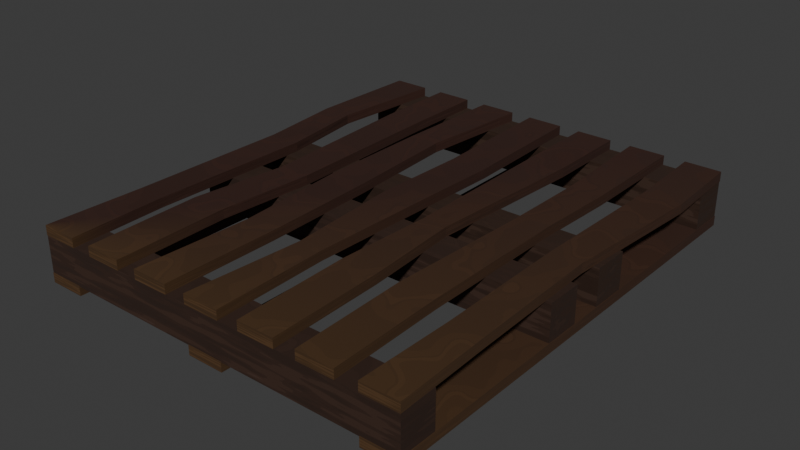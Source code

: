 # Source: Wooden_Pallet.blend  (saved by Blender 4.2.66; exported with 4.5.12 LTS)
import bpy
from mathutils import Matrix  # noqa: F401  (used for matrix-valued properties, if any)

bpy.ops.wm.read_factory_settings(use_empty=True)
scene = bpy.context.scene
scene.name = 'Processed Parts'

# ---- collections
col_collection_001 = bpy.data.collections.new('Collection.001'); scene.collection.children.link(col_collection_001)

# ---- images (referenced by path relative to the original .blend; pixels are not part of the script)
import os
ASSET_DIR = os.environ.get("B2B_ASSET_DIR", "")  # directory of the original .blend (textures are referenced by path, not embedded)
HERE = os.path.dirname(os.path.abspath(__file__))  # packed textures are extracted next to this script under _unpacked/

def load_image(name, relpath, width, height, colorspace="sRGB"):
    """Load a texture the original file referenced (path relative to the .blend, or extracted next to this script)."""
    p = next((c for c in (os.path.join(HERE, relpath), os.path.join(ASSET_DIR, relpath)) if relpath and os.path.exists(c)), "")
    if p:
        img = bpy.data.images.load(p, check_existing=True)
        img.name = name
    else:  # same state as the original file: an image datablock whose file is absent (Cycles renders it pink)
        img = bpy.data.images.new(name, width, height)
        img.source = "FILE"
        img.filepath = "//" + (relpath or name)
    img.colorspace_settings.name = colorspace
    return img
img_render_1k = load_image('Render 1k', 'WoodenPallet_Normal_1k.jpg', 1024, 1024, 'sRGB')

# ---- materials (node trees are filled in below, after node groups)
mat_stylized_dark_wood = bpy.data.materials.new('Stylized Dark Wood')
mat_stylized_light_wood = bpy.data.materials.new('Stylized Light Wood')

# ---- material node trees
mat_stylized_dark_wood.use_nodes = True; mat_stylized_dark_wood.node_tree.nodes.clear()
_N = mat_stylized_dark_wood.node_tree.nodes; _L = mat_stylized_dark_wood.node_tree.links
n0 = _N.new('ShaderNodeBsdfPrincipled'); n0.name = 'Principled BSDF'; n0.location = (10, 300)
n0.inputs[2].default_value = 0.85
n1 = _N.new('ShaderNodeOutputMaterial'); n1.name = 'Material Output'; n1.location = (300, 300)
n2 = _N.new('ShaderNodeValToRGB'); n2.name = 'Color Ramp'; n2.location = (-328, 236)
while len(n2.color_ramp.elements) > 1: n2.color_ramp.elements.remove(n2.color_ramp.elements[-1])
n2.color_ramp.elements[0].position = 0.3; n2.color_ramp.elements[0].color = (0.03124, 0.01151, 0.005963, 1.0)
_e = n2.color_ramp.elements.new(0.7136); _e.color = (0.02907, 0.01074, 0.003043, 1.0)
n3 = _N.new('ShaderNodeTexGradient'); n3.name = 'Gradient Texture'; n3.location = (-579, 186)
n3.gradient_type = 'RADIAL'
n4 = _N.new('ShaderNodeMapping'); n4.name = 'Mapping'; n4.location = (-804, 284)
n5 = _N.new('ShaderNodeTexCoord'); n5.name = 'Texture Coordinate'; n5.location = (-984, 284)
n6 = _N.new('ShaderNodeTexVoronoi'); n6.name = 'Voronoi Texture'; n6.location = (-292, -128)
n6.voronoi_dimensions = '4D'
n7 = _N.new('ShaderNodeMix'); n7.name = 'Mix'; n7.location = (-495, -274)
n7.data_type = 'RGBA'
n7.blend_type = 'LINEAR_LIGHT'
n8 = _N.new('ShaderNodeTexNoise'); n8.name = 'Noise Texture'; n8.location = (-726, -470)
n9 = _N.new('ShaderNodeMapping'); n9.name = 'Mapping.001'; n9.location = (-906, -510)
n10 = _N.new('ShaderNodeTexCoord'); n10.name = 'Texture Coordinate.001'; n10.location = (-1086, -510)
n11 = _N.new('ShaderNodeNewGeometry'); n11.name = 'Geometry'; n11.location = (-717, -200)
n12 = _N.new('ShaderNodeTexImage'); n12.name = 'Image Texture'; n12.location = (326, -35)
n12.image = img_render_1k
_L.new(n0.outputs[0], n1.inputs[0])
_L.new(n2.outputs[0], n0.inputs[0])
_L.new(n3.outputs[0], n2.inputs[0])
_L.new(n4.outputs[0], n3.inputs[0])
_L.new(n5.outputs[0], n4.inputs[0])
_L.new(n6.outputs[2], n0.inputs[5])
_L.new(n7.outputs[2], n6.inputs[0])
_L.new(n8.outputs[0], n7.inputs[7])
_L.new(n9.outputs[0], n8.inputs[0])
_L.new(n10.outputs[0], n9.inputs[0])
_L.new(n11.outputs[1], n7.inputs[6])
n1.is_active_output = True
mat_stylized_light_wood.use_nodes = True; mat_stylized_light_wood.node_tree.nodes.clear()
_N = mat_stylized_light_wood.node_tree.nodes; _L = mat_stylized_light_wood.node_tree.links
n0 = _N.new('ShaderNodeBsdfPrincipled'); n0.name = 'Principled BSDF'; n0.location = (10, 300)
n0.inputs[2].default_value = 0.85
n1 = _N.new('ShaderNodeOutputMaterial'); n1.name = 'Material Output'; n1.location = (300, 300)
n2 = _N.new('ShaderNodeValToRGB'); n2.name = 'Color Ramp'; n2.location = (-330, 246)
while len(n2.color_ramp.elements) > 1: n2.color_ramp.elements.remove(n2.color_ramp.elements[-1])
n2.color_ramp.elements[0].position = 0.3318; n2.color_ramp.elements[0].color = (0.106, 0.05512, 0.01172, 1.0)
_e = n2.color_ramp.elements.new(0.6409); _e.color = (0.03397, 0.008573, 0.003046, 1.0)
n3 = _N.new('ShaderNodeTexGradient'); n3.name = 'Gradient Texture'; n3.location = (-579, 186)
n3.gradient_type = 'RADIAL'
n4 = _N.new('ShaderNodeMapping'); n4.name = 'Mapping'; n4.location = (-804, 284)
n5 = _N.new('ShaderNodeTexCoord'); n5.name = 'Texture Coordinate'; n5.location = (-984, 284)
n6 = _N.new('ShaderNodeTexVoronoi'); n6.name = 'Voronoi Texture'; n6.location = (-345, -40)
n6.voronoi_dimensions = '4D'
n7 = _N.new('ShaderNodeMix'); n7.name = 'Mix'; n7.location = (-548, -186)
n7.data_type = 'RGBA'
n7.blend_type = 'LINEAR_LIGHT'
n8 = _N.new('ShaderNodeTexNoise'); n8.name = 'Noise Texture'; n8.location = (-780, -382)
n9 = _N.new('ShaderNodeMapping'); n9.name = 'Mapping.001'; n9.location = (-960, -422)
n10 = _N.new('ShaderNodeTexCoord'); n10.name = 'Texture Coordinate.001'; n10.location = (-1140, -422)
n11 = _N.new('ShaderNodeNewGeometry'); n11.name = 'Geometry'; n11.location = (-771, -112)
n12 = _N.new('ShaderNodeTexImage'); n12.name = 'Image Texture'; n12.location = (329, -59)
n12.image = img_render_1k
_L.new(n0.outputs[0], n1.inputs[0])
_L.new(n2.outputs[0], n0.inputs[0])
_L.new(n3.outputs[0], n2.inputs[0])
_L.new(n4.outputs[0], n3.inputs[0])
_L.new(n5.outputs[0], n4.inputs[0])
_L.new(n7.outputs[2], n6.inputs[0])
_L.new(n8.outputs[0], n7.inputs[7])
_L.new(n9.outputs[0], n8.inputs[0])
_L.new(n10.outputs[0], n9.inputs[0])
_L.new(n11.outputs[1], n7.inputs[6])
_L.new(n6.outputs[2], n0.inputs[5])
n1.is_active_output = True

# ---- world
world_world_001 = bpy.data.worlds.new('World.001'); scene.world = world_world_001
world_world_001.use_nodes = True; world_world_001.node_tree.nodes.clear()
_N = world_world_001.node_tree.nodes; _L = world_world_001.node_tree.links
n0 = _N.new('ShaderNodeOutputWorld'); n0.name = 'World Output'; n0.location = (300, 300)
n1 = _N.new('ShaderNodeBackground'); n1.name = 'Background'; n1.location = (10, 300)
n1.inputs[0].default_value = (0.05088, 0.05088, 0.05088, 1.0)
_L.new(n1.outputs[0], n0.inputs[0])
n0.is_active_output = True
world_world_001.color = (0.05088, 0.05088, 0.05088)
world_world_001.sun_shadow_jitter_overblur = 0.0

# ---- meshes
me_cube_005 = bpy.data.meshes.new('Cube.005')
me_cube_005.from_pydata([(-5.0, -1.375, -0.475), (-5.0, -1.375, 0.475), (-5.0, -0.425, -0.475), (-5.0, -0.425, 0.475), (5.0, -1.375, -0.475), (5.0, -1.375, 0.475), (5.0, -0.425, -0.475), (5.0, -0.425, 0.475), (-5.0, 1.375, -0.475), (-5.0, 1.375, 0.475), (-5.0, 0.425, -0.475), (-5.0, 0.425, 0.475), (5.0, 1.375, -0.475), (5.0, 1.375, 0.475), (5.0, 0.425, -0.475), (5.0, 0.425, 0.475)], [], [(0, 1, 3, 2), (2, 3, 7, 6), (6, 7, 5, 4), (4, 5, 1, 0), (2, 6, 4, 0), (7, 3, 1, 5), (8, 10, 11, 9), (10, 14, 15, 11), (14, 12, 13, 15), (12, 8, 9, 13), (10, 8, 12, 14), (15, 13, 9, 11)])
_uv = me_cube_005.uv_layers.new(name='UVMap')
_uv.uv.foreach_set('vector', [0.3792, 0.7042, 0.3549, 0.7042, 0.3549, 0.6798, 0.3792, 0.6798, 0.08823, 0.6032, 0.06386, 0.6032, 0.06386, 0.3467, 0.08823, 0.3467, 0.4299, 0.7042, 0.4056, 0.7042, 0.4056, 0.6798, 0.4299, 0.6798, 0.6078, 0.603, 0.5834, 0.603, 0.5834, 0.3465, 0.6078, 0.3465, 0.6585, 0.3465, 0.6585, 0.603, 0.6341, 0.603, 0.6341, 0.3465, 0.6769, 0.01317, 0.6769, 0.2696, 0.6526, 0.2696, 0.6526, 0.01317, 0.4806, 0.7042, 0.4563, 0.7042, 0.4563, 0.6798, 0.4806, 0.6798, 0.7092, 0.3465, 0.7092, 0.603, 0.6848, 0.603, 0.6848, 0.3465, 0.2779, 0.7549, 0.2535, 0.7549, 0.2535, 0.7305, 0.2779, 0.7305, 0.7276, 0.01317, 0.7276, 0.2696, 0.7033, 0.2696, 0.7033, 0.01317, 0.5327, 0.6293, 0.5571, 0.6293, 0.5571, 0.8858, 0.5327, 0.8858, 0.5834, 0.6293, 0.6078, 0.6293, 0.6078, 0.8858, 0.5834, 0.8858])
me_cube_005.materials.append(mat_stylized_dark_wood)
me_cube_005.update()
me_cube_006 = bpy.data.meshes.new('Cube.006')
me_cube_006.from_pydata([(-5.0, -5.975, -0.475), (-5.0, -5.975, 0.475), (-5.0, -5.025, -0.475), (-5.0, -5.025, 0.475), (5.0, -5.975, -0.475), (5.0, -5.975, 0.475), (5.0, -5.025, -0.475), (5.0, -5.025, 0.475), (-5.0, 5.975, -0.475), (-5.0, 5.975, 0.475), (-5.0, 5.025, -0.475), (-5.0, 5.025, 0.475), (5.0, 5.975, -0.475), (5.0, 5.975, 0.475), (5.0, 5.025, -0.475), (5.0, 5.025, 0.475)], [], [(0, 1, 3, 2), (2, 3, 7, 6), (6, 7, 5, 4), (4, 5, 1, 0), (2, 6, 4, 0), (7, 3, 1, 5), (8, 10, 11, 9), (10, 14, 15, 11), (14, 12, 13, 15), (12, 8, 9, 13), (10, 8, 12, 14), (15, 13, 9, 11)])
_uv = me_cube_006.uv_layers.new(name='UVMap')
_uv.uv.foreach_set('vector', [0.3042, 0.7549, 0.3042, 0.7305, 0.3285, 0.7305, 0.3285, 0.7549, 0.7599, 0.603, 0.7355, 0.603, 0.7355, 0.3465, 0.7599, 0.3465, 0.3549, 0.7549, 0.3549, 0.7305, 0.3792, 0.7305, 0.3792, 0.7549, 0.7783, 0.2696, 0.754, 0.2696, 0.754, 0.01317, 0.7783, 0.01317, 0.8106, 0.3465, 0.8106, 0.603, 0.7862, 0.603, 0.7862, 0.3465, 0.829, 0.01317, 0.829, 0.2696, 0.8047, 0.2696, 0.8047, 0.01317, 0.2779, 0.6798, 0.2779, 0.7042, 0.2535, 0.7042, 0.2535, 0.6798, 0.8612, 0.3465, 0.8612, 0.603, 0.8369, 0.603, 0.8369, 0.3465, 0.3285, 0.6798, 0.3285, 0.7042, 0.3042, 0.7042, 0.3042, 0.6798, 0.8797, 0.01317, 0.8797, 0.2696, 0.8554, 0.2696, 0.8554, 0.01317, 0.5327, 0.3465, 0.5571, 0.3465, 0.5571, 0.603, 0.5327, 0.603, 0.01317, 0.3467, 0.03753, 0.3467, 0.03753, 0.6032, 0.01317, 0.6032])
me_cube_006.materials.append(mat_stylized_dark_wood)
me_cube_006.update()
me_cube_007 = bpy.data.meshes.new('Cube.007')
me_cube_007.from_pydata([(-5.005, -5.985, -0.125), (-5.005, -5.985, 0.125), (-5.005, 5.985, -0.125), (-5.005, 5.985, 0.125), (-4.055, -5.985, -0.125), (-4.055, -5.985, 0.125), (-4.055, 5.985, -0.125), (-4.055, 5.985, 0.125), (-5.005, 2.993, -0.125), (-5.005, 0.0, -0.125), (-5.005, -2.993, -0.125), (-5.005, -2.993, 0.125), (-5.005, 0.0, 0.125), (-5.005, 2.993, 0.125), (-4.055, -2.993, -0.125), (-4.055, 0.0, -0.125), (-4.055, 2.993, -0.125), (-4.055, 2.993, 0.125), (-4.055, 0.0, 0.125), (-4.055, -2.993, 0.125), (-0.475, -5.985, -0.125), (-0.475, -5.985, 0.125), (-0.475, 5.985, -0.125), (-0.475, 5.985, 0.125), (0.475, -5.985, -0.125), (0.475, -5.985, 0.125), (0.475, 5.985, -0.125), (0.475, 5.985, 0.125), (-0.475, 2.993, -0.125), (-0.475, 0.0, -0.125), (-0.475, -2.993, -0.125), (-0.475, -2.993, 0.125), (-0.475, 0.0, 0.125), (-0.475, 2.993, 0.125), (0.475, -2.993, -0.125), (0.475, 0.0, -0.125), (0.475, 2.993, -0.125), (0.475, 2.993, 0.125), (0.475, 0.0, 0.125), (0.475, -2.993, 0.125), (4.055, -5.985, -0.125), (4.055, -5.985, 0.125), (4.055, 5.985, -0.125), (4.055, 5.985, 0.125), (5.005, -5.985, -0.125), (5.005, -5.985, 0.125), (5.005, 5.985, -0.125), (5.005, 5.985, 0.125), (4.055, 2.993, -0.125), (4.055, 0.0, -0.125), (4.055, -2.993, -0.125), (4.055, -2.993, 0.125), (4.055, 0.0, 0.125), (4.055, 2.993, 0.125), (5.005, -2.993, -0.125), (5.005, 0.0, -0.125), (5.005, 2.993, -0.125), (5.005, 2.993, 0.125), (5.005, 0.0, 0.125), (5.005, -2.993, 0.125)], [], [(8, 13, 3, 2), (2, 3, 7, 6), (14, 19, 5, 4), (4, 5, 1, 0), (10, 14, 4, 0), (19, 11, 1, 5), (7, 3, 13, 17), (17, 13, 12, 18), (18, 12, 11, 19), (2, 6, 16, 8), (8, 16, 15, 9), (9, 15, 14, 10), (6, 7, 17, 16), (16, 17, 18, 15), (15, 18, 19, 14), (0, 1, 11, 10), (10, 11, 12, 9), (9, 12, 13, 8), (28, 33, 23, 22), (22, 23, 27, 26), (34, 39, 25, 24), (24, 25, 21, 20), (30, 34, 24, 20), (39, 31, 21, 25), (27, 23, 33, 37), (37, 33, 32, 38), (38, 32, 31, 39), (22, 26, 36, 28), (28, 36, 35, 29), (29, 35, 34, 30), (26, 27, 37, 36), (36, 37, 38, 35), (35, 38, 39, 34), (20, 21, 31, 30), (30, 31, 32, 29), (29, 32, 33, 28), (48, 53, 43, 42), (42, 43, 47, 46), (54, 59, 45, 44), (44, 45, 41, 40), (50, 54, 44, 40), (59, 51, 41, 45), (47, 43, 53, 57), (57, 53, 52, 58), (58, 52, 51, 59), (42, 46, 56, 48), (48, 56, 55, 49), (49, 55, 54, 50), (46, 47, 57, 56), (56, 57, 58, 55), (55, 58, 59, 54), (40, 41, 51, 50), (50, 51, 52, 49), (49, 52, 53, 48)])
_uv = me_cube_007.uv_layers.new(name='UVMap')
_uv.uv.foreach_set('vector', [0.894, 0.4232, 0.8876, 0.4232, 0.8876, 0.3465, 0.894, 0.3465, 0.4236, 0.8563, 0.4172, 0.8563, 0.4172, 0.8319, 0.4236, 0.8319, 0.9125, 0.08992, 0.9061, 0.08992, 0.9061, 0.01317, 0.9125, 0.01317, 0.4564, 0.8563, 0.4499, 0.8563, 0.4499, 0.8319, 0.4564, 0.8319, 0.3543, 0.4232, 0.3299, 0.4232, 0.3299, 0.3465, 0.3543, 0.3465, 0.405, 0.4232, 0.3806, 0.4232, 0.3806, 0.3465, 0.405, 0.3465, 0.405, 0.6535, 0.3806, 0.6535, 0.3806, 0.5768, 0.405, 0.5768, 0.405, 0.5768, 0.3806, 0.5768, 0.3806, 0.5, 0.405, 0.5, 0.405, 0.5, 0.3806, 0.5, 0.3806, 0.4232, 0.405, 0.4232, 0.3543, 0.6535, 0.3299, 0.6535, 0.3299, 0.5768, 0.3543, 0.5768, 0.3543, 0.5768, 0.3299, 0.5768, 0.3299, 0.5, 0.3543, 0.5, 0.3543, 0.5, 0.3299, 0.5, 0.3299, 0.4232, 0.3543, 0.4232, 0.9125, 0.3202, 0.9061, 0.3202, 0.9061, 0.2434, 0.9125, 0.2434, 0.9125, 0.2434, 0.9061, 0.2434, 0.9061, 0.1667, 0.9125, 0.1667, 0.9125, 0.1667, 0.9061, 0.1667, 0.9061, 0.08992, 0.9125, 0.08992, 0.894, 0.6535, 0.8876, 0.6535, 0.8876, 0.5768, 0.894, 0.5768, 0.894, 0.5768, 0.8876, 0.5768, 0.8876, 0.5, 0.894, 0.5, 0.894, 0.5, 0.8876, 0.5, 0.8876, 0.4232, 0.894, 0.4232, 0.9267, 0.4232, 0.9203, 0.4232, 0.9203, 0.3465, 0.9267, 0.3465, 0.4891, 0.8563, 0.4827, 0.8563, 0.4827, 0.8319, 0.4891, 0.8319, 0.6405, 0.7061, 0.6341, 0.7061, 0.6341, 0.6293, 0.6405, 0.6293, 0.894, 0.7042, 0.8876, 0.7042, 0.8876, 0.6798, 0.894, 0.6798, 0.4557, 0.4232, 0.4313, 0.4232, 0.4313, 0.3465, 0.4557, 0.3465, 0.5064, 0.4232, 0.482, 0.4232, 0.482, 0.3465, 0.5064, 0.3465, 0.5064, 0.6535, 0.482, 0.6535, 0.482, 0.5768, 0.5064, 0.5768, 0.5064, 0.5768, 0.482, 0.5768, 0.482, 0.5, 0.5064, 0.5, 0.5064, 0.5, 0.482, 0.5, 0.482, 0.4232, 0.5064, 0.4232, 0.4557, 0.6535, 0.4313, 0.6535, 0.4313, 0.5768, 0.4557, 0.5768, 0.4557, 0.5768, 0.4313, 0.5768, 0.4313, 0.5, 0.4557, 0.5, 0.4557, 0.5, 0.4313, 0.5, 0.4313, 0.4232, 0.4557, 0.4232, 0.6405, 0.9363, 0.6341, 0.9363, 0.6341, 0.8596, 0.6405, 0.8596, 0.6405, 0.8596, 0.6341, 0.8596, 0.6341, 0.7828, 0.6405, 0.7828, 0.6405, 0.7828, 0.6341, 0.7828, 0.6341, 0.7061, 0.6405, 0.7061, 0.9267, 0.6535, 0.9203, 0.6535, 0.9203, 0.5768, 0.9267, 0.5768, 0.9267, 0.5768, 0.9203, 0.5768, 0.9203, 0.5, 0.9267, 0.5, 0.9267, 0.5, 0.9203, 0.5, 0.9203, 0.4232, 0.9267, 0.4232, 0.6733, 0.7061, 0.6668, 0.7061, 0.6668, 0.6293, 0.6733, 0.6293, 0.4775, 0.7549, 0.4711, 0.7549, 0.4711, 0.7305, 0.4775, 0.7305, 0.706, 0.7061, 0.6996, 0.7061, 0.6996, 0.6293, 0.706, 0.6293, 0.2599, 0.8056, 0.2535, 0.8056, 0.2535, 0.7812, 0.2599, 0.7812, 0.2529, 0.4232, 0.2285, 0.4232, 0.2285, 0.3465, 0.2529, 0.3465, 0.3036, 0.4232, 0.2792, 0.4232, 0.2792, 0.3465, 0.3036, 0.3465, 0.3036, 0.6535, 0.2792, 0.6535, 0.2792, 0.5768, 0.3036, 0.5768, 0.3036, 0.5768, 0.2792, 0.5768, 0.2792, 0.5, 0.3036, 0.5, 0.3036, 0.5, 0.2792, 0.5, 0.2792, 0.4232, 0.3036, 0.4232, 0.2529, 0.6535, 0.2285, 0.6535, 0.2285, 0.5768, 0.2529, 0.5768, 0.2529, 0.5768, 0.2285, 0.5768, 0.2285, 0.5, 0.2529, 0.5, 0.2529, 0.5, 0.2285, 0.5, 0.2285, 0.4232, 0.2529, 0.4232, 0.706, 0.9363, 0.6996, 0.9363, 0.6996, 0.8596, 0.706, 0.8596, 0.706, 0.8596, 0.6996, 0.8596, 0.6996, 0.7828, 0.706, 0.7828, 0.706, 0.7828, 0.6996, 0.7828, 0.6996, 0.7061, 0.706, 0.7061, 0.6733, 0.9363, 0.6668, 0.9363, 0.6668, 0.8596, 0.6733, 0.8596, 0.6733, 0.8596, 0.6668, 0.8596, 0.6668, 0.7828, 0.6733, 0.7828, 0.6733, 0.7828, 0.6668, 0.7828, 0.6668, 0.7061, 0.6733, 0.7061])
me_cube_007.materials.append(mat_stylized_light_wood)
me_cube_007.update()
me_cube_008 = bpy.data.meshes.new('Cube.008')
me_cube_008.from_pydata([(-5.005, -5.985, -0.125), (-5.005, -5.985, 0.125), (-5.005, 5.985, -0.125), (-5.005, 5.985, 0.125), (-4.055, -5.985, -0.125), (-4.055, -5.985, 0.125), (-4.055, 5.985, -0.125), (-4.055, 5.985, 0.125), (-5.095, 2.993, -0.125), (-4.876, 0.7874, -0.125), (-4.915, -3.497, -0.125), (-4.915, -3.497, 0.125), (-4.876, 0.7874, 0.125), (-5.095, 2.993, 0.125), (-4.148, -3.497, -0.125), (-4.055, 0.7874, -0.125), (-4.328, 2.993, -0.125), (-4.328, 2.993, 0.125), (-4.055, 0.7874, 0.125), (-4.148, -3.497, 0.125), (-3.495, -5.985, -0.125), (-3.495, -5.985, 0.125), (-3.495, 5.985, -0.125), (-3.495, 5.985, 0.125), (-2.545, -5.985, -0.125), (-2.545, -5.985, 0.125), (-2.545, 5.985, -0.125), (-2.545, 5.985, 0.125), (-3.495, 3.78, -0.125), (-3.276, -0.5042, -0.125), (-3.585, -2.993, -0.125), (-3.585, -2.993, 0.125), (-3.276, -0.5042, 0.125), (-3.495, 3.78, 0.125), (-2.635, -2.993, -0.125), (-2.455, -0.5042, -0.125), (-2.545, 3.78, -0.125), (-2.545, 3.78, 0.125), (-2.455, -0.5042, 0.125), (-2.635, -2.993, 0.125), (-1.985, -5.985, -0.125), (-1.985, -5.985, 0.125), (-1.985, 5.985, -0.125), (-1.985, 5.985, 0.125), (-1.035, -5.985, -0.125), (-1.035, -5.985, 0.125), (-1.035, 5.985, -0.125), (-1.035, 5.985, 0.125), (-2.075, 2.993, -0.125), (-2.075, 0.0, -0.125), (-1.856, -2.993, -0.125), (-1.856, -2.993, 0.125), (-2.075, 0.0, 0.125), (-2.075, 2.993, 0.125), (-1.035, -2.993, -0.125), (-1.125, 0.0, -0.125), (-1.308, 2.993, -0.125), (-1.308, 2.993, 0.125), (-1.125, 0.0, 0.125), (-1.035, -2.993, 0.125), (-0.475, -5.985, -0.125), (-0.475, -5.985, 0.125), (-0.475, 5.985, -0.125), (-0.475, 5.985, 0.125), (0.475, -5.985, -0.125), (0.475, -5.985, 0.125), (0.475, 5.985, -0.125), (0.475, 5.985, 0.125), (-0.385, 2.488, -0.125), (-0.475, 0.0, -0.125), (-0.2562, -2.993, -0.125), (-0.2562, -2.993, 0.125), (-0.475, 0.0, 0.125), (-0.385, 2.488, 0.125), (0.3821, -2.993, -0.125), (0.475, 0.0, -0.125), (0.565, 2.488, -0.125), (0.565, 2.488, 0.125), (0.475, 0.0, 0.125), (0.3821, -2.993, 0.125), (1.035, -5.985, -0.125), (1.035, -5.985, 0.125), (1.035, 5.985, -0.125), (1.035, 5.985, 0.125), (1.985, -5.985, -0.125), (1.985, -5.985, 0.125), (1.985, 5.985, -0.125), (1.985, 5.985, 0.125), (1.035, 3.78, -0.125), (1.074, -0.5042, -0.125), (0.945, -2.993, -0.125), (0.945, -2.993, 0.125), (1.074, -0.5042, 0.125), (1.035, 3.78, 0.125), (1.895, -2.993, -0.125), (1.712, -0.5042, -0.125), (1.985, 3.78, -0.125), (1.985, 3.78, 0.125), (1.712, -0.5042, 0.125), (1.895, -2.993, 0.125), (2.545, -5.985, -0.125), (2.545, -5.985, 0.125), (2.545, 5.985, -0.125), (2.545, 5.985, 0.125), (3.495, -5.985, -0.125), (3.495, -5.985, 0.125), (3.495, 5.985, -0.125), (3.495, 5.985, 0.125), (2.674, 2.993, -0.125), (2.635, 0.7874, -0.125), (2.455, -2.993, -0.125), (2.455, -2.993, 0.125), (2.635, 0.7874, 0.125), (2.674, 2.993, 0.125), (3.405, -2.993, -0.125), (3.402, 0.7874, -0.125), (3.495, 2.993, -0.125), (3.495, 2.993, 0.125), (3.402, 0.7874, 0.125), (3.405, -2.993, 0.125), (4.055, -5.985, -0.125), (4.055, -5.985, 0.125), (4.055, 5.985, -0.125), (4.055, 5.985, 0.125), (5.005, -5.985, -0.125), (5.005, -5.985, 0.125), (5.005, 5.985, -0.125), (5.005, 5.985, 0.125), (4.145, 3.78, -0.125), (4.055, 0.0, -0.125), (4.094, -3.497, -0.125), (4.094, -3.497, 0.125), (4.055, 0.0, 0.125), (4.145, 3.78, 0.125), (4.915, -3.497, -0.125), (4.822, 0.0, -0.125), (5.095, 3.78, -0.125), (5.095, 3.78, 0.125), (4.822, 0.0, 0.125), (4.915, -3.497, 0.125)], [], [(8, 13, 3, 2), (2, 3, 7, 6), (14, 19, 5, 4), (4, 5, 1, 0), (10, 14, 4, 0), (19, 11, 1, 5), (7, 3, 13, 17), (17, 13, 12, 18), (18, 12, 11, 19), (2, 6, 16, 8), (8, 16, 15, 9), (9, 15, 14, 10), (6, 7, 17, 16), (16, 17, 18, 15), (15, 18, 19, 14), (0, 1, 11, 10), (10, 11, 12, 9), (9, 12, 13, 8), (28, 33, 23, 22), (22, 23, 27, 26), (34, 39, 25, 24), (24, 25, 21, 20), (30, 34, 24, 20), (39, 31, 21, 25), (27, 23, 33, 37), (37, 33, 32, 38), (38, 32, 31, 39), (22, 26, 36, 28), (28, 36, 35, 29), (29, 35, 34, 30), (26, 27, 37, 36), (36, 37, 38, 35), (35, 38, 39, 34), (20, 21, 31, 30), (30, 31, 32, 29), (29, 32, 33, 28), (48, 53, 43, 42), (42, 43, 47, 46), (54, 59, 45, 44), (44, 45, 41, 40), (50, 54, 44, 40), (59, 51, 41, 45), (47, 43, 53, 57), (57, 53, 52, 58), (58, 52, 51, 59), (42, 46, 56, 48), (48, 56, 55, 49), (49, 55, 54, 50), (46, 47, 57, 56), (56, 57, 58, 55), (55, 58, 59, 54), (40, 41, 51, 50), (50, 51, 52, 49), (49, 52, 53, 48), (68, 73, 63, 62), (62, 63, 67, 66), (74, 79, 65, 64), (64, 65, 61, 60), (70, 74, 64, 60), (79, 71, 61, 65), (67, 63, 73, 77), (77, 73, 72, 78), (78, 72, 71, 79), (62, 66, 76, 68), (68, 76, 75, 69), (69, 75, 74, 70), (66, 67, 77, 76), (76, 77, 78, 75), (75, 78, 79, 74), (60, 61, 71, 70), (70, 71, 72, 69), (69, 72, 73, 68), (88, 93, 83, 82), (82, 83, 87, 86), (94, 99, 85, 84), (84, 85, 81, 80), (90, 94, 84, 80), (99, 91, 81, 85), (87, 83, 93, 97), (97, 93, 92, 98), (98, 92, 91, 99), (82, 86, 96, 88), (88, 96, 95, 89), (89, 95, 94, 90), (86, 87, 97, 96), (96, 97, 98, 95), (95, 98, 99, 94), (80, 81, 91, 90), (90, 91, 92, 89), (89, 92, 93, 88), (108, 113, 103, 102), (102, 103, 107, 106), (114, 119, 105, 104), (104, 105, 101, 100), (110, 114, 104, 100), (119, 111, 101, 105), (107, 103, 113, 117), (117, 113, 112, 118), (118, 112, 111, 119), (102, 106, 116, 108), (108, 116, 115, 109), (109, 115, 114, 110), (106, 107, 117, 116), (116, 117, 118, 115), (115, 118, 119, 114), (100, 101, 111, 110), (110, 111, 112, 109), (109, 112, 113, 108), (128, 133, 123, 122), (122, 123, 127, 126), (134, 139, 125, 124), (124, 125, 121, 120), (130, 134, 124, 120), (139, 131, 121, 125), (127, 123, 133, 137), (137, 133, 132, 138), (138, 132, 131, 139), (122, 126, 136, 128), (128, 136, 135, 129), (129, 135, 134, 130), (126, 127, 137, 136), (136, 137, 138, 135), (135, 138, 139, 134), (120, 121, 131, 130), (130, 131, 132, 129), (129, 132, 133, 128)])
_uv = me_cube_008.uv_layers.new(name='UVMap')
_uv.uv.foreach_set('vector', [0.7419, 0.7061, 0.7355, 0.7061, 0.7355, 0.6293, 0.7419, 0.6293, 0.4236, 0.8056, 0.4172, 0.8056, 0.4172, 0.7812, 0.4236, 0.7812, 0.9452, 0.07699, 0.9388, 0.07699, 0.9388, 0.01317, 0.9452, 0.01317, 0.4564, 0.8056, 0.4499, 0.8056, 0.4499, 0.7812, 0.4564, 0.7812, 0.3566, 0.07699, 0.3369, 0.07699, 0.3345, 0.01317, 0.3589, 0.01317, 0.4118, 0.07699, 0.3922, 0.07699, 0.3899, 0.01317, 0.4142, 0.01317, 0.4142, 0.3202, 0.3899, 0.3202, 0.3875, 0.2434, 0.4072, 0.2434, 0.4072, 0.2434, 0.3875, 0.2434, 0.3932, 0.1869, 0.4142, 0.1869, 0.4142, 0.1869, 0.3932, 0.1869, 0.3922, 0.07699, 0.4118, 0.07699, 0.3589, 0.3202, 0.3345, 0.3202, 0.3415, 0.2434, 0.3612, 0.2434, 0.3612, 0.2434, 0.3415, 0.2434, 0.3345, 0.1869, 0.3556, 0.1869, 0.3556, 0.1869, 0.3345, 0.1869, 0.3369, 0.07699, 0.3566, 0.07699, 0.9452, 0.3202, 0.9388, 0.3202, 0.9388, 0.2434, 0.9452, 0.2434, 0.9452, 0.2434, 0.9388, 0.2434, 0.9388, 0.1869, 0.9452, 0.1869, 0.9452, 0.1869, 0.9388, 0.1869, 0.9388, 0.07699, 0.9452, 0.07699, 0.7419, 0.9363, 0.7355, 0.9363, 0.7355, 0.8725, 0.7419, 0.8725, 0.7419, 0.8725, 0.7355, 0.8725, 0.7355, 0.7626, 0.7419, 0.7626, 0.7419, 0.7626, 0.7355, 0.7626, 0.7355, 0.7061, 0.7419, 0.7061, 0.7746, 0.6859, 0.7682, 0.6859, 0.7682, 0.6293, 0.7746, 0.6293, 0.2926, 0.8056, 0.2862, 0.8056, 0.2862, 0.7812, 0.2926, 0.7812, 0.9595, 0.4233, 0.9531, 0.4233, 0.9531, 0.3465, 0.9595, 0.3465, 0.3254, 0.8056, 0.319, 0.8056, 0.319, 0.7812, 0.3254, 0.7812, 0.04151, 0.08989, 0.01714, 0.09013, 0.01407, 0.01341, 0.03843, 0.01317, 0.0922, 0.09013, 0.06784, 0.08989, 0.07092, 0.01317, 0.09528, 0.01341, 0.0922, 0.3204, 0.06784, 0.3202, 0.06841, 0.2636, 0.09277, 0.2638, 0.09277, 0.2638, 0.06841, 0.2636, 0.07512, 0.1538, 0.09618, 0.154, 0.09618, 0.154, 0.07512, 0.1538, 0.06784, 0.08989, 0.0922, 0.09013, 0.04151, 0.3202, 0.01714, 0.3204, 0.01658, 0.2638, 0.04094, 0.2636, 0.04094, 0.2636, 0.01658, 0.2638, 0.01317, 0.154, 0.03423, 0.1538, 0.03423, 0.1538, 0.01317, 0.154, 0.01714, 0.09013, 0.04151, 0.08989, 0.9595, 0.6535, 0.9531, 0.6535, 0.9531, 0.5969, 0.9595, 0.5969, 0.9595, 0.5969, 0.9531, 0.5969, 0.9531, 0.4871, 0.9595, 0.4871, 0.9595, 0.4871, 0.9531, 0.4871, 0.9531, 0.4233, 0.9595, 0.4233, 0.7746, 0.9363, 0.7682, 0.9363, 0.7682, 0.8596, 0.7746, 0.8596, 0.7746, 0.8596, 0.7682, 0.8596, 0.7682, 0.7957, 0.7746, 0.7957, 0.7746, 0.7957, 0.7682, 0.7957, 0.7682, 0.6859, 0.7746, 0.6859, 0.8074, 0.7061, 0.801, 0.7061, 0.801, 0.6293, 0.8074, 0.6293, 0.4891, 0.8056, 0.4827, 0.8056, 0.4827, 0.7812, 0.4891, 0.7812, 0.978, 0.08992, 0.9715, 0.08992, 0.9715, 0.01317, 0.978, 0.01317, 0.2599, 0.8563, 0.2535, 0.8563, 0.2535, 0.8319, 0.2599, 0.8319, 0.4616, 0.08992, 0.4405, 0.08992, 0.4405, 0.01317, 0.4649, 0.01317, 0.5202, 0.08992, 0.4992, 0.08992, 0.4959, 0.01317, 0.5202, 0.01317, 0.5202, 0.3202, 0.4959, 0.3202, 0.4936, 0.2434, 0.5132, 0.2434, 0.5132, 0.2434, 0.4936, 0.2434, 0.4936, 0.1667, 0.5179, 0.1667, 0.5179, 0.1667, 0.4936, 0.1667, 0.4992, 0.08992, 0.5202, 0.08992, 0.4649, 0.3202, 0.4405, 0.3202, 0.4475, 0.2434, 0.4672, 0.2434, 0.4672, 0.2434, 0.4475, 0.2434, 0.4429, 0.1667, 0.4672, 0.1667, 0.4672, 0.1667, 0.4429, 0.1667, 0.4405, 0.08992, 0.4616, 0.08992, 0.978, 0.3202, 0.9715, 0.3202, 0.9715, 0.2434, 0.978, 0.2434, 0.978, 0.2434, 0.9715, 0.2434, 0.9715, 0.1667, 0.978, 0.1667, 0.978, 0.1667, 0.9715, 0.1667, 0.9715, 0.08992, 0.978, 0.08992, 0.8074, 0.9363, 0.801, 0.9363, 0.801, 0.8596, 0.8074, 0.8596, 0.8074, 0.8596, 0.801, 0.8596, 0.801, 0.7828, 0.8074, 0.7828, 0.8074, 0.7828, 0.801, 0.7828, 0.801, 0.7061, 0.8074, 0.7061, 0.8401, 0.719, 0.8337, 0.719, 0.8337, 0.6293, 0.8401, 0.6293, 0.2926, 0.8563, 0.2862, 0.8563, 0.2862, 0.8319, 0.2926, 0.8319, 0.1289, 0.7566, 0.1225, 0.7566, 0.1225, 0.6798, 0.1289, 0.6798, 0.3254, 0.8563, 0.319, 0.8563, 0.319, 0.8319, 0.3254, 0.8319, 0.5676, 0.08992, 0.5513, 0.08992, 0.5489, 0.01317, 0.5732, 0.01317, 0.6215, 0.08992, 0.6052, 0.08992, 0.5996, 0.01317, 0.6239, 0.01317, 0.6239, 0.3202, 0.5996, 0.3202, 0.6019, 0.2305, 0.6262, 0.2305, 0.6262, 0.2305, 0.6019, 0.2305, 0.5996, 0.1667, 0.6239, 0.1667, 0.6239, 0.1667, 0.5996, 0.1667, 0.6052, 0.08992, 0.6215, 0.08992, 0.5732, 0.3202, 0.5489, 0.3202, 0.5466, 0.2305, 0.5709, 0.2305, 0.5709, 0.2305, 0.5466, 0.2305, 0.5489, 0.1667, 0.5732, 0.1667, 0.5732, 0.1667, 0.5489, 0.1667, 0.5513, 0.08992, 0.5676, 0.08992, 0.1289, 0.9868, 0.1225, 0.9868, 0.1225, 0.8971, 0.1289, 0.8971, 0.1289, 0.8971, 0.1225, 0.8971, 0.1225, 0.8333, 0.1289, 0.8333, 0.1289, 0.8333, 0.1225, 0.8333, 0.1225, 0.7566, 0.1289, 0.7566, 0.8401, 0.9363, 0.8337, 0.9363, 0.8337, 0.8596, 0.8401, 0.8596, 0.8401, 0.8596, 0.8337, 0.8596, 0.8337, 0.7828, 0.8401, 0.7828, 0.8401, 0.7828, 0.8337, 0.7828, 0.8337, 0.719, 0.8401, 0.719, 0.01958, 0.6861, 0.01317, 0.6861, 0.01317, 0.6295, 0.01958, 0.6295, 0.3581, 0.8563, 0.3517, 0.8563, 0.3517, 0.8319, 0.3581, 0.8319, 0.1617, 0.7566, 0.1553, 0.7566, 0.1553, 0.6798, 0.1617, 0.6798, 0.3909, 0.8563, 0.3845, 0.8563, 0.3845, 0.8319, 0.3909, 0.8319, 0.1492, 0.4232, 0.1248, 0.4232, 0.1225, 0.3465, 0.1469, 0.3465, 0.1999, 0.4232, 0.1755, 0.4232, 0.1778, 0.3465, 0.2022, 0.3465, 0.2022, 0.6535, 0.1778, 0.6535, 0.1778, 0.5969, 0.2022, 0.5969, 0.2022, 0.5969, 0.1778, 0.5969, 0.1788, 0.4871, 0.1952, 0.4871, 0.1952, 0.4871, 0.1788, 0.4871, 0.1755, 0.4232, 0.1999, 0.4232, 0.1469, 0.6535, 0.1225, 0.6535, 0.1225, 0.5969, 0.1469, 0.5969, 0.1469, 0.5969, 0.1225, 0.5969, 0.1295, 0.4871, 0.1459, 0.4871, 0.1459, 0.4871, 0.1295, 0.4871, 0.1248, 0.4232, 0.1492, 0.4232, 0.1617, 0.9868, 0.1553, 0.9868, 0.1553, 0.9303, 0.1617, 0.9303, 0.1617, 0.9303, 0.1553, 0.9303, 0.1553, 0.8204, 0.1617, 0.8204, 0.1617, 0.8204, 0.1553, 0.8204, 0.1553, 0.7566, 0.1617, 0.7566, 0.01958, 0.9365, 0.01317, 0.9365, 0.01317, 0.8598, 0.01958, 0.8598, 0.01958, 0.8598, 0.01317, 0.8598, 0.01317, 0.796, 0.01958, 0.796, 0.01958, 0.796, 0.01317, 0.796, 0.01317, 0.6861, 0.01958, 0.6861, 0.05232, 0.7063, 0.04591, 0.7063, 0.04591, 0.6295, 0.05232, 0.6295, 0.3581, 0.8056, 0.3517, 0.8056, 0.3517, 0.7812, 0.3581, 0.7812, 0.1944, 0.7566, 0.188, 0.7566, 0.188, 0.6798, 0.1944, 0.6798, 0.3909, 0.8056, 0.3845, 0.8056, 0.3845, 0.7812, 0.3909, 0.7812, 0.2552, 0.08992, 0.2308, 0.08992, 0.2285, 0.01317, 0.2529, 0.01317, 0.3059, 0.08992, 0.2815, 0.08992, 0.2838, 0.01317, 0.3082, 0.01317, 0.3082, 0.3202, 0.2838, 0.3202, 0.2871, 0.2434, 0.3082, 0.2434, 0.3082, 0.2434, 0.2871, 0.2434, 0.2861, 0.1869, 0.3058, 0.1869, 0.3058, 0.1869, 0.2861, 0.1869, 0.2815, 0.08992, 0.3059, 0.08992, 0.2529, 0.3202, 0.2285, 0.3202, 0.2285, 0.2434, 0.2496, 0.2434, 0.2496, 0.2434, 0.2285, 0.2434, 0.2309, 0.1869, 0.2506, 0.1869, 0.2506, 0.1869, 0.2309, 0.1869, 0.2308, 0.08992, 0.2552, 0.08992, 0.1944, 0.9868, 0.188, 0.9868, 0.188, 0.9101, 0.1944, 0.9101, 0.1944, 0.9101, 0.188, 0.9101, 0.188, 0.8535, 0.1944, 0.8535, 0.1944, 0.8535, 0.188, 0.8535, 0.188, 0.7566, 0.1944, 0.7566, 0.05232, 0.9365, 0.04591, 0.9365, 0.04591, 0.8598, 0.05232, 0.8598, 0.05232, 0.8598, 0.04591, 0.8598, 0.04591, 0.7628, 0.05232, 0.7628, 0.05232, 0.7628, 0.04591, 0.7628, 0.04591, 0.7063, 0.05232, 0.7063, 0.08506, 0.6861, 0.07865, 0.6861, 0.07865, 0.6295, 0.08506, 0.6295, 0.412, 0.7549, 0.4056, 0.7549, 0.4056, 0.7305, 0.412, 0.7305, 0.2272, 0.7437, 0.2207, 0.7437, 0.2207, 0.6798, 0.2272, 0.6798, 0.4447, 0.7549, 0.4383, 0.7549, 0.4383, 0.7305, 0.4447, 0.7305, 0.1482, 0.07699, 0.1271, 0.07699, 0.1248, 0.01317, 0.1492, 0.01317, 0.1976, 0.07699, 0.1765, 0.07699, 0.1755, 0.01317, 0.1999, 0.01317, 0.1999, 0.3202, 0.1755, 0.3202, 0.1778, 0.2636, 0.2022, 0.2636, 0.2022, 0.2636, 0.1778, 0.2636, 0.1755, 0.1667, 0.1952, 0.1667, 0.1952, 0.1667, 0.1755, 0.1667, 0.1765, 0.07699, 0.1976, 0.07699, 0.1492, 0.3202, 0.1248, 0.3202, 0.1225, 0.2636, 0.1469, 0.2636, 0.1469, 0.2636, 0.1225, 0.2636, 0.1295, 0.1667, 0.1492, 0.1667, 0.1492, 0.1667, 0.1295, 0.1667, 0.1271, 0.07699, 0.1482, 0.07699, 0.2272, 0.9868, 0.2207, 0.9868, 0.2207, 0.9303, 0.2272, 0.9303, 0.2272, 0.9303, 0.2207, 0.9303, 0.2207, 0.8333, 0.2272, 0.8333, 0.2272, 0.8333, 0.2207, 0.8333, 0.2207, 0.7437, 0.2272, 0.7437, 0.08506, 0.9365, 0.07865, 0.9365, 0.07865, 0.8727, 0.08506, 0.8727, 0.08506, 0.8727, 0.07865, 0.8727, 0.07865, 0.783, 0.08506, 0.783, 0.08506, 0.783, 0.07865, 0.783, 0.07865, 0.6861, 0.08506, 0.6861])
me_cube_008.materials.append(mat_stylized_light_wood)
me_cube_008.update()

# ---- objects
ob_inner_support_001 = bpy.data.objects.new('Inner Support.001', me_cube_005)
ob_outer_support_001 = bpy.data.objects.new('Outer Support.001', me_cube_006)
ob_bottom_001 = bpy.data.objects.new('Bottom.001', me_cube_007)
ob_top_001 = bpy.data.objects.new('Top.001', me_cube_008)

# ---- transforms, parenting, visibility, modifiers, constraints
ob_inner_support_001.location = (0.025, -1.192e-07, 0.0)
ob_outer_support_001.location = (0.025, 0.0, 0.0)
ob_bottom_001.location = (0.03, 0.0, -0.5864)
ob_top_001.location = (0.03, 0.0, 0.5936)

# ---- collection membership
col_collection_001.objects.link(ob_inner_support_001)
col_collection_001.objects.link(ob_outer_support_001)
col_collection_001.objects.link(ob_bottom_001)
col_collection_001.objects.link(ob_top_001)

# ---- scene / render settings (as saved in the file)
scene.frame_start = 1; scene.frame_end = 250; scene.frame_set(1)
scene.render.engine = 'CYCLES'
scene.cycles.bake_type = 'NORMAL'
bpy.context.view_layer.update()

# ---- added for rendering (the .blend has no active camera and no usable light): camera, sun
cam_auto = bpy.data.cameras.new('AutoCamera')
cam_auto.lens = 50.0
cam_auto.sensor_width = 36.0
cam_auto.clip_end = 1000.0
ob_auto_camera = bpy.data.objects.new('AutoCamera', cam_auto)
scene.collection.objects.link(ob_auto_camera)
ob_auto_camera.location = (14.6346, -17.5255, 11.6873)
ob_auto_camera.rotation_euler = (1.09748, -7.21219e-08, 0.694738)
scene.camera = ob_auto_camera
light_auto_sun = bpy.data.lights.new('AutoSun', 'SUN')
light_auto_sun.energy = 3.0
light_auto_sun.angle = 0.0523599
ob_auto_sun = bpy.data.objects.new('AutoSun', light_auto_sun)
scene.collection.objects.link(ob_auto_sun)
ob_auto_sun.rotation_euler = (0.872665, 0.174533, 0.523599)
bpy.context.view_layer.update()
